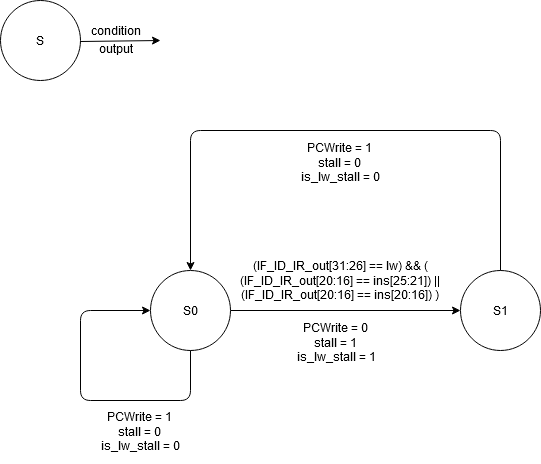

The diagram above was exported from draw.io. Its source (the exported page's mxGraphModel, read from the mxfile embedded in the PNG):
<mxGraphModel dx="782" dy="348" grid="1" gridSize="10" guides="1" tooltips="1" connect="1" arrows="1" fold="1" page="1" pageScale="1" pageWidth="827" pageHeight="1169" math="0" shadow="0">
  <root>
    <mxCell id="0" />
    <mxCell id="1" parent="0" />
    <mxCell id="32" value="S" style="ellipse;whiteSpace=wrap;html=1;aspect=fixed;" parent="1" vertex="1">
      <mxGeometry width="80" height="80" as="geometry" />
    </mxCell>
    <mxCell id="34" value="" style="endArrow=classic;html=1;" parent="1" edge="1">
      <mxGeometry width="50" height="50" relative="1" as="geometry">
        <mxPoint x="80" y="41" as="sourcePoint" />
        <mxPoint x="160" y="40" as="targetPoint" />
      </mxGeometry>
    </mxCell>
    <mxCell id="36" value="condition" style="text;html=1;strokeColor=none;fillColor=none;align=center;verticalAlign=middle;whiteSpace=wrap;rounded=0;" parent="1" vertex="1">
      <mxGeometry x="96" y="20" width="40" height="20" as="geometry" />
    </mxCell>
    <mxCell id="37" value="output" style="text;html=1;strokeColor=none;fillColor=none;align=center;verticalAlign=middle;whiteSpace=wrap;rounded=0;" parent="1" vertex="1">
      <mxGeometry x="96" y="33" width="40" height="30" as="geometry" />
    </mxCell>
    <mxCell id="41" value="" style="edgeStyle=orthogonalEdgeStyle;rounded=0;orthogonalLoop=1;jettySize=auto;html=1;" parent="1" source="39" target="40" edge="1">
      <mxGeometry relative="1" as="geometry" />
    </mxCell>
    <mxCell id="39" value="S0" style="ellipse;whiteSpace=wrap;html=1;aspect=fixed;" parent="1" vertex="1">
      <mxGeometry x="150" y="270" width="80" height="80" as="geometry" />
    </mxCell>
    <mxCell id="40" value="S1" style="ellipse;whiteSpace=wrap;html=1;aspect=fixed;" parent="1" vertex="1">
      <mxGeometry x="460" y="270" width="80" height="80" as="geometry" />
    </mxCell>
    <mxCell id="42" value="(IF_ID_IR_out[31:26] == lw) &amp;amp;&amp;amp; ( (IF_ID_IR_out[20:16] == ins[25:21]) || (IF_ID_IR_out[20:16] == ins[20:16]) )" style="text;html=1;strokeColor=none;fillColor=none;align=center;verticalAlign=middle;whiteSpace=wrap;rounded=0;" parent="1" vertex="1">
      <mxGeometry x="200" y="230" width="280" height="100" as="geometry" />
    </mxCell>
    <mxCell id="44" value="" style="endArrow=classic;html=1;exitX=0.5;exitY=0;exitDx=0;exitDy=0;edgeStyle=orthogonalEdgeStyle;entryX=0.5;entryY=0;entryDx=0;entryDy=0;" parent="1" source="40" target="39" edge="1">
      <mxGeometry width="50" height="50" relative="1" as="geometry">
        <mxPoint x="250" y="390" as="sourcePoint" />
        <mxPoint x="180" y="150" as="targetPoint" />
        <Array as="points">
          <mxPoint x="500" y="130" />
          <mxPoint x="190" y="130" />
        </Array>
      </mxGeometry>
    </mxCell>
    <mxCell id="45" value="" style="endArrow=classic;html=1;exitX=0.5;exitY=1;exitDx=0;exitDy=0;edgeStyle=orthogonalEdgeStyle;entryX=0;entryY=0.5;entryDx=0;entryDy=0;" parent="1" source="39" target="39" edge="1">
      <mxGeometry width="50" height="50" relative="1" as="geometry">
        <mxPoint x="160" y="410" as="sourcePoint" />
        <mxPoint x="80" y="310" as="targetPoint" />
        <Array as="points">
          <mxPoint x="190" y="400" />
          <mxPoint x="80" y="400" />
          <mxPoint x="80" y="310" />
        </Array>
      </mxGeometry>
    </mxCell>
    <mxCell id="46" value="PCWrite = 0&lt;br&gt;stall = 1&lt;br&gt;is_lw_stall = 1" style="text;html=1;strokeColor=none;fillColor=none;align=center;verticalAlign=middle;whiteSpace=wrap;rounded=0;" parent="1" vertex="1">
      <mxGeometry x="290" y="310" width="92" height="64" as="geometry" />
    </mxCell>
    <mxCell id="47" value="PCWrite = 1&lt;br&gt;stall = 0&lt;br&gt;is_lw_stall = 0" style="text;html=1;strokeColor=none;fillColor=none;align=center;verticalAlign=middle;whiteSpace=wrap;rounded=0;" parent="1" vertex="1">
      <mxGeometry x="294" y="130" width="92" height="64" as="geometry" />
    </mxCell>
    <mxCell id="48" value="PCWrite = 1&lt;br&gt;stall = 0&lt;br&gt;is_lw_stall = 0" style="text;html=1;strokeColor=none;fillColor=none;align=center;verticalAlign=middle;whiteSpace=wrap;rounded=0;" parent="1" vertex="1">
      <mxGeometry x="94" y="399" width="92" height="64" as="geometry" />
    </mxCell>
  </root>
</mxGraphModel>